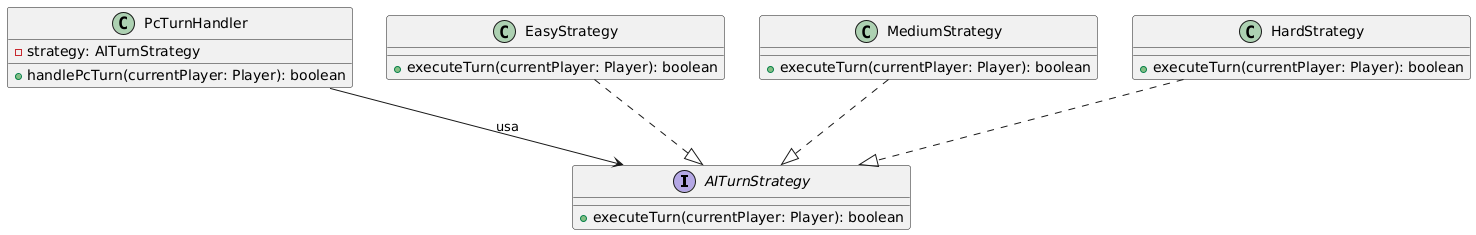

The diagram above was rendered by PlantUML. Its source (embedded in the PNG):
@startuml
!define INTERFACE interface

INTERFACE AITurnStrategy {
    +executeTurn(currentPlayer: Player): boolean
}

class PcTurnHandler {
    -strategy: AITurnStrategy
    +handlePcTurn(currentPlayer: Player): boolean
}

class EasyStrategy {
    +executeTurn(currentPlayer: Player): boolean
}
class MediumStrategy {
    +executeTurn(currentPlayer: Player): boolean
}
class HardStrategy {
    +executeTurn(currentPlayer: Player): boolean
}

PcTurnHandler --> AITurnStrategy : usa
EasyStrategy ..|> AITurnStrategy
MediumStrategy ..|> AITurnStrategy
HardStrategy ..|> AITurnStrategy
@enduml